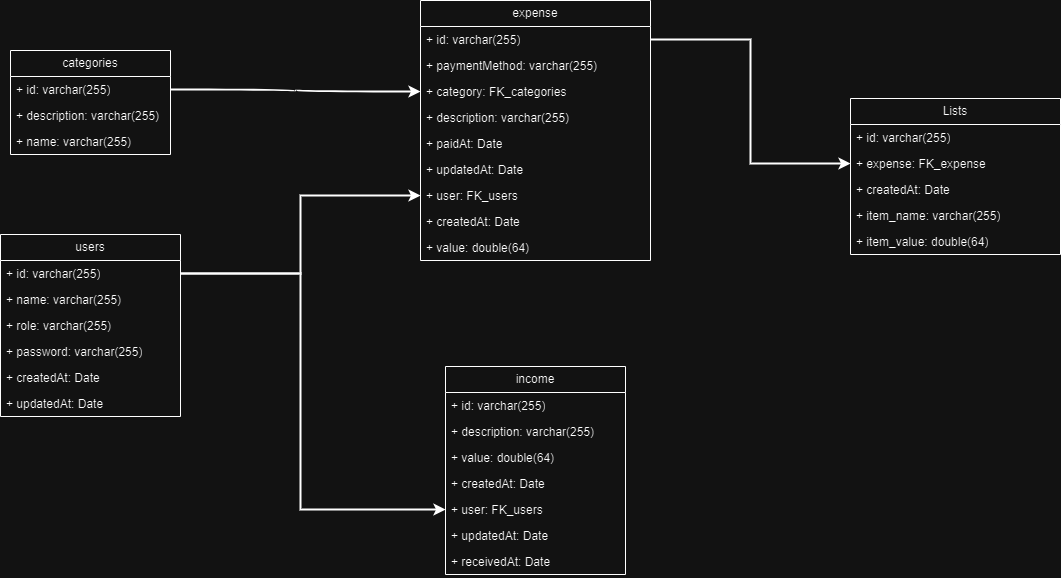

The diagram above was exported from draw.io. Its source (the exported page's mxGraphModel, read from the mxfile embedded in the PNG):
<mxGraphModel dx="1145" dy="627" grid="1" gridSize="10" guides="1" tooltips="1" connect="1" arrows="1" fold="1" page="1" pageScale="1" pageWidth="827" pageHeight="1169" math="0" shadow="0">
  <root>
    <mxCell id="0" />
    <mxCell id="1" parent="0" />
    <mxCell id="xLXtKc745XhODlLpZ_YD-1" value="categories" style="swimlane;fontStyle=0;childLayout=stackLayout;horizontal=1;startSize=26;fillColor=none;horizontalStack=0;resizeParent=1;resizeParentMax=0;resizeLast=0;collapsible=1;marginBottom=0;whiteSpace=wrap;html=1;" parent="1" vertex="1">
      <mxGeometry x="300" y="130" width="160" height="104" as="geometry" />
    </mxCell>
    <mxCell id="xLXtKc745XhODlLpZ_YD-2" value="+ id: varchar(255)" style="text;strokeColor=none;fillColor=none;align=left;verticalAlign=top;spacingLeft=4;spacingRight=4;overflow=hidden;rotatable=0;points=[[0,0.5],[1,0.5]];portConstraint=eastwest;whiteSpace=wrap;html=1;" parent="xLXtKc745XhODlLpZ_YD-1" vertex="1">
      <mxGeometry y="26" width="160" height="26" as="geometry" />
    </mxCell>
    <mxCell id="xLXtKc745XhODlLpZ_YD-3" value="+ description: varchar(255)" style="text;strokeColor=none;fillColor=none;align=left;verticalAlign=top;spacingLeft=4;spacingRight=4;overflow=hidden;rotatable=0;points=[[0,0.5],[1,0.5]];portConstraint=eastwest;whiteSpace=wrap;html=1;" parent="xLXtKc745XhODlLpZ_YD-1" vertex="1">
      <mxGeometry y="52" width="160" height="26" as="geometry" />
    </mxCell>
    <mxCell id="xLXtKc745XhODlLpZ_YD-5" value="+ name: varchar(255)" style="text;strokeColor=none;fillColor=none;align=left;verticalAlign=top;spacingLeft=4;spacingRight=4;overflow=hidden;rotatable=0;points=[[0,0.5],[1,0.5]];portConstraint=eastwest;whiteSpace=wrap;html=1;" parent="xLXtKc745XhODlLpZ_YD-1" vertex="1">
      <mxGeometry y="78" width="160" height="26" as="geometry" />
    </mxCell>
    <mxCell id="xLXtKc745XhODlLpZ_YD-6" value="users" style="swimlane;fontStyle=0;childLayout=stackLayout;horizontal=1;startSize=26;fillColor=none;horizontalStack=0;resizeParent=1;resizeParentMax=0;resizeLast=0;collapsible=1;marginBottom=0;whiteSpace=wrap;html=1;" parent="1" vertex="1">
      <mxGeometry x="290" y="314" width="180" height="182" as="geometry" />
    </mxCell>
    <mxCell id="xLXtKc745XhODlLpZ_YD-45" value="+ id: varchar(255)" style="text;strokeColor=none;fillColor=none;align=left;verticalAlign=top;spacingLeft=4;spacingRight=4;overflow=hidden;rotatable=0;points=[[0,0.5],[1,0.5]];portConstraint=eastwest;whiteSpace=wrap;html=1;" parent="xLXtKc745XhODlLpZ_YD-6" vertex="1">
      <mxGeometry y="26" width="180" height="26" as="geometry" />
    </mxCell>
    <mxCell id="xLXtKc745XhODlLpZ_YD-7" value="+ name: varchar(255)" style="text;strokeColor=none;fillColor=none;align=left;verticalAlign=top;spacingLeft=4;spacingRight=4;overflow=hidden;rotatable=0;points=[[0,0.5],[1,0.5]];portConstraint=eastwest;whiteSpace=wrap;html=1;" parent="xLXtKc745XhODlLpZ_YD-6" vertex="1">
      <mxGeometry y="52" width="180" height="26" as="geometry" />
    </mxCell>
    <mxCell id="xLXtKc745XhODlLpZ_YD-8" value="+ role: varchar(255)" style="text;strokeColor=none;fillColor=none;align=left;verticalAlign=top;spacingLeft=4;spacingRight=4;overflow=hidden;rotatable=0;points=[[0,0.5],[1,0.5]];portConstraint=eastwest;whiteSpace=wrap;html=1;" parent="xLXtKc745XhODlLpZ_YD-6" vertex="1">
      <mxGeometry y="78" width="180" height="26" as="geometry" />
    </mxCell>
    <mxCell id="xLXtKc745XhODlLpZ_YD-9" value="+ password: varchar(255)" style="text;strokeColor=none;fillColor=none;align=left;verticalAlign=top;spacingLeft=4;spacingRight=4;overflow=hidden;rotatable=0;points=[[0,0.5],[1,0.5]];portConstraint=eastwest;whiteSpace=wrap;html=1;" parent="xLXtKc745XhODlLpZ_YD-6" vertex="1">
      <mxGeometry y="104" width="180" height="26" as="geometry" />
    </mxCell>
    <mxCell id="xLXtKc745XhODlLpZ_YD-10" value="+ createdAt: Date" style="text;strokeColor=none;fillColor=none;align=left;verticalAlign=top;spacingLeft=4;spacingRight=4;overflow=hidden;rotatable=0;points=[[0,0.5],[1,0.5]];portConstraint=eastwest;whiteSpace=wrap;html=1;" parent="xLXtKc745XhODlLpZ_YD-6" vertex="1">
      <mxGeometry y="130" width="180" height="26" as="geometry" />
    </mxCell>
    <mxCell id="xLXtKc745XhODlLpZ_YD-11" value="+ updatedAt: Date" style="text;strokeColor=none;fillColor=none;align=left;verticalAlign=top;spacingLeft=4;spacingRight=4;overflow=hidden;rotatable=0;points=[[0,0.5],[1,0.5]];portConstraint=eastwest;whiteSpace=wrap;html=1;" parent="xLXtKc745XhODlLpZ_YD-6" vertex="1">
      <mxGeometry y="156" width="180" height="26" as="geometry" />
    </mxCell>
    <mxCell id="xLXtKc745XhODlLpZ_YD-12" value="expense" style="swimlane;fontStyle=0;childLayout=stackLayout;horizontal=1;startSize=26;fillColor=none;horizontalStack=0;resizeParent=1;resizeParentMax=0;resizeLast=0;collapsible=1;marginBottom=0;whiteSpace=wrap;html=1;" parent="1" vertex="1">
      <mxGeometry x="710" y="80" width="230" height="260" as="geometry" />
    </mxCell>
    <mxCell id="xLXtKc745XhODlLpZ_YD-51" value="+ id: varchar(255)" style="text;strokeColor=none;fillColor=none;align=left;verticalAlign=top;spacingLeft=4;spacingRight=4;overflow=hidden;rotatable=0;points=[[0,0.5],[1,0.5]];portConstraint=eastwest;whiteSpace=wrap;html=1;" parent="xLXtKc745XhODlLpZ_YD-12" vertex="1">
      <mxGeometry y="26" width="230" height="26" as="geometry" />
    </mxCell>
    <mxCell id="xLXtKc745XhODlLpZ_YD-16" value="+ paymentMethod: varchar(255)" style="text;strokeColor=none;fillColor=none;align=left;verticalAlign=top;spacingLeft=4;spacingRight=4;overflow=hidden;rotatable=0;points=[[0,0.5],[1,0.5]];portConstraint=eastwest;whiteSpace=wrap;html=1;" parent="xLXtKc745XhODlLpZ_YD-12" vertex="1">
      <mxGeometry y="52" width="230" height="26" as="geometry" />
    </mxCell>
    <mxCell id="xLXtKc745XhODlLpZ_YD-14" value="+ category: FK_categories" style="text;strokeColor=none;fillColor=none;align=left;verticalAlign=top;spacingLeft=4;spacingRight=4;overflow=hidden;rotatable=0;points=[[0,0.5],[1,0.5]];portConstraint=eastwest;whiteSpace=wrap;html=1;" parent="xLXtKc745XhODlLpZ_YD-12" vertex="1">
      <mxGeometry y="78" width="230" height="26" as="geometry" />
    </mxCell>
    <mxCell id="xLXtKc745XhODlLpZ_YD-38" value="+ description: varchar(255)" style="text;strokeColor=none;fillColor=none;align=left;verticalAlign=top;spacingLeft=4;spacingRight=4;overflow=hidden;rotatable=0;points=[[0,0.5],[1,0.5]];portConstraint=eastwest;whiteSpace=wrap;html=1;" parent="xLXtKc745XhODlLpZ_YD-12" vertex="1">
      <mxGeometry y="104" width="230" height="26" as="geometry" />
    </mxCell>
    <mxCell id="xLXtKc745XhODlLpZ_YD-43" value="+ paidAt: Date" style="text;strokeColor=none;fillColor=none;align=left;verticalAlign=top;spacingLeft=4;spacingRight=4;overflow=hidden;rotatable=0;points=[[0,0.5],[1,0.5]];portConstraint=eastwest;whiteSpace=wrap;html=1;" parent="xLXtKc745XhODlLpZ_YD-12" vertex="1">
      <mxGeometry y="130" width="230" height="26" as="geometry" />
    </mxCell>
    <mxCell id="xLXtKc745XhODlLpZ_YD-42" value="+ updatedAt: Date" style="text;strokeColor=none;fillColor=none;align=left;verticalAlign=top;spacingLeft=4;spacingRight=4;overflow=hidden;rotatable=0;points=[[0,0.5],[1,0.5]];portConstraint=eastwest;whiteSpace=wrap;html=1;" parent="xLXtKc745XhODlLpZ_YD-12" vertex="1">
      <mxGeometry y="156" width="230" height="26" as="geometry" />
    </mxCell>
    <mxCell id="xLXtKc745XhODlLpZ_YD-41" value="+ user: FK_users" style="text;strokeColor=none;fillColor=none;align=left;verticalAlign=top;spacingLeft=4;spacingRight=4;overflow=hidden;rotatable=0;points=[[0,0.5],[1,0.5]];portConstraint=eastwest;whiteSpace=wrap;html=1;" parent="xLXtKc745XhODlLpZ_YD-12" vertex="1">
      <mxGeometry y="182" width="230" height="26" as="geometry" />
    </mxCell>
    <mxCell id="xLXtKc745XhODlLpZ_YD-40" value="+ createdAt: Date" style="text;strokeColor=none;fillColor=none;align=left;verticalAlign=top;spacingLeft=4;spacingRight=4;overflow=hidden;rotatable=0;points=[[0,0.5],[1,0.5]];portConstraint=eastwest;whiteSpace=wrap;html=1;" parent="xLXtKc745XhODlLpZ_YD-12" vertex="1">
      <mxGeometry y="208" width="230" height="26" as="geometry" />
    </mxCell>
    <mxCell id="xLXtKc745XhODlLpZ_YD-39" value="+ value: double(64)" style="text;strokeColor=none;fillColor=none;align=left;verticalAlign=top;spacingLeft=4;spacingRight=4;overflow=hidden;rotatable=0;points=[[0,0.5],[1,0.5]];portConstraint=eastwest;whiteSpace=wrap;html=1;" parent="xLXtKc745XhODlLpZ_YD-12" vertex="1">
      <mxGeometry y="234" width="230" height="26" as="geometry" />
    </mxCell>
    <mxCell id="xLXtKc745XhODlLpZ_YD-28" value="income" style="swimlane;fontStyle=0;childLayout=stackLayout;horizontal=1;startSize=26;fillColor=none;horizontalStack=0;resizeParent=1;resizeParentMax=0;resizeLast=0;collapsible=1;marginBottom=0;whiteSpace=wrap;html=1;" parent="1" vertex="1">
      <mxGeometry x="735" y="446" width="180" height="208" as="geometry" />
    </mxCell>
    <mxCell id="xLXtKc745XhODlLpZ_YD-52" value="+ id: varchar(255)" style="text;strokeColor=none;fillColor=none;align=left;verticalAlign=top;spacingLeft=4;spacingRight=4;overflow=hidden;rotatable=0;points=[[0,0.5],[1,0.5]];portConstraint=eastwest;whiteSpace=wrap;html=1;" parent="xLXtKc745XhODlLpZ_YD-28" vertex="1">
      <mxGeometry y="26" width="180" height="26" as="geometry" />
    </mxCell>
    <mxCell id="xLXtKc745XhODlLpZ_YD-13" value="+ description: varchar(255)" style="text;strokeColor=none;fillColor=none;align=left;verticalAlign=top;spacingLeft=4;spacingRight=4;overflow=hidden;rotatable=0;points=[[0,0.5],[1,0.5]];portConstraint=eastwest;whiteSpace=wrap;html=1;" parent="xLXtKc745XhODlLpZ_YD-28" vertex="1">
      <mxGeometry y="52" width="180" height="26" as="geometry" />
    </mxCell>
    <mxCell id="xLXtKc745XhODlLpZ_YD-15" value="+ value: double(64)" style="text;strokeColor=none;fillColor=none;align=left;verticalAlign=top;spacingLeft=4;spacingRight=4;overflow=hidden;rotatable=0;points=[[0,0.5],[1,0.5]];portConstraint=eastwest;whiteSpace=wrap;html=1;" parent="xLXtKc745XhODlLpZ_YD-28" vertex="1">
      <mxGeometry y="78" width="180" height="26" as="geometry" />
    </mxCell>
    <mxCell id="xLXtKc745XhODlLpZ_YD-25" value="+ createdAt: Date" style="text;strokeColor=none;fillColor=none;align=left;verticalAlign=top;spacingLeft=4;spacingRight=4;overflow=hidden;rotatable=0;points=[[0,0.5],[1,0.5]];portConstraint=eastwest;whiteSpace=wrap;html=1;" parent="xLXtKc745XhODlLpZ_YD-28" vertex="1">
      <mxGeometry y="104" width="180" height="26" as="geometry" />
    </mxCell>
    <mxCell id="xLXtKc745XhODlLpZ_YD-17" value="+ user: FK_users" style="text;strokeColor=none;fillColor=none;align=left;verticalAlign=top;spacingLeft=4;spacingRight=4;overflow=hidden;rotatable=0;points=[[0,0.5],[1,0.5]];portConstraint=eastwest;whiteSpace=wrap;html=1;" parent="xLXtKc745XhODlLpZ_YD-28" vertex="1">
      <mxGeometry y="130" width="180" height="26" as="geometry" />
    </mxCell>
    <mxCell id="xLXtKc745XhODlLpZ_YD-26" value="+ updatedAt: Date" style="text;strokeColor=none;fillColor=none;align=left;verticalAlign=top;spacingLeft=4;spacingRight=4;overflow=hidden;rotatable=0;points=[[0,0.5],[1,0.5]];portConstraint=eastwest;whiteSpace=wrap;html=1;" parent="xLXtKc745XhODlLpZ_YD-28" vertex="1">
      <mxGeometry y="156" width="180" height="26" as="geometry" />
    </mxCell>
    <mxCell id="xLXtKc745XhODlLpZ_YD-27" value="+ receivedAt: Date" style="text;strokeColor=none;fillColor=none;align=left;verticalAlign=top;spacingLeft=4;spacingRight=4;overflow=hidden;rotatable=0;points=[[0,0.5],[1,0.5]];portConstraint=eastwest;whiteSpace=wrap;html=1;" parent="xLXtKc745XhODlLpZ_YD-28" vertex="1">
      <mxGeometry y="182" width="180" height="26" as="geometry" />
    </mxCell>
    <mxCell id="xLXtKc745XhODlLpZ_YD-46" style="edgeStyle=orthogonalEdgeStyle;rounded=0;orthogonalLoop=1;jettySize=auto;html=1;exitX=1;exitY=0.5;exitDx=0;exitDy=0;entryX=0;entryY=0.5;entryDx=0;entryDy=0;strokeWidth=2;" parent="1" source="xLXtKc745XhODlLpZ_YD-45" target="xLXtKc745XhODlLpZ_YD-41" edge="1">
      <mxGeometry relative="1" as="geometry" />
    </mxCell>
    <mxCell id="xLXtKc745XhODlLpZ_YD-47" value="Lists" style="swimlane;fontStyle=0;childLayout=stackLayout;horizontal=1;startSize=26;fillColor=none;horizontalStack=0;resizeParent=1;resizeParentMax=0;resizeLast=0;collapsible=1;marginBottom=0;whiteSpace=wrap;html=1;" parent="1" vertex="1">
      <mxGeometry x="1140" y="178" width="210" height="156" as="geometry" />
    </mxCell>
    <mxCell id="xLXtKc745XhODlLpZ_YD-48" value="+ id: varchar(255)" style="text;strokeColor=none;fillColor=none;align=left;verticalAlign=top;spacingLeft=4;spacingRight=4;overflow=hidden;rotatable=0;points=[[0,0.5],[1,0.5]];portConstraint=eastwest;whiteSpace=wrap;html=1;" parent="xLXtKc745XhODlLpZ_YD-47" vertex="1">
      <mxGeometry y="26" width="210" height="26" as="geometry" />
    </mxCell>
    <mxCell id="xLXtKc745XhODlLpZ_YD-49" value="+ expense: FK_expense" style="text;strokeColor=none;fillColor=none;align=left;verticalAlign=top;spacingLeft=4;spacingRight=4;overflow=hidden;rotatable=0;points=[[0,0.5],[1,0.5]];portConstraint=eastwest;whiteSpace=wrap;html=1;" parent="xLXtKc745XhODlLpZ_YD-47" vertex="1">
      <mxGeometry y="52" width="210" height="26" as="geometry" />
    </mxCell>
    <mxCell id="xLXtKc745XhODlLpZ_YD-55" value="+ createdAt: Date" style="text;strokeColor=none;fillColor=none;align=left;verticalAlign=top;spacingLeft=4;spacingRight=4;overflow=hidden;rotatable=0;points=[[0,0.5],[1,0.5]];portConstraint=eastwest;whiteSpace=wrap;html=1;" parent="xLXtKc745XhODlLpZ_YD-47" vertex="1">
      <mxGeometry y="78" width="210" height="26" as="geometry" />
    </mxCell>
    <mxCell id="xLXtKc745XhODlLpZ_YD-50" value="+ item_name: varchar(255)" style="text;strokeColor=none;fillColor=none;align=left;verticalAlign=top;spacingLeft=4;spacingRight=4;overflow=hidden;rotatable=0;points=[[0,0.5],[1,0.5]];portConstraint=eastwest;whiteSpace=wrap;html=1;" parent="xLXtKc745XhODlLpZ_YD-47" vertex="1">
      <mxGeometry y="104" width="210" height="26" as="geometry" />
    </mxCell>
    <mxCell id="xLXtKc745XhODlLpZ_YD-56" value="+ item_value: double(64)" style="text;strokeColor=none;fillColor=none;align=left;verticalAlign=top;spacingLeft=4;spacingRight=4;overflow=hidden;rotatable=0;points=[[0,0.5],[1,0.5]];portConstraint=eastwest;whiteSpace=wrap;html=1;" parent="xLXtKc745XhODlLpZ_YD-47" vertex="1">
      <mxGeometry y="130" width="210" height="26" as="geometry" />
    </mxCell>
    <mxCell id="xLXtKc745XhODlLpZ_YD-53" style="edgeStyle=orthogonalEdgeStyle;rounded=0;orthogonalLoop=1;jettySize=auto;html=1;exitX=1;exitY=0.5;exitDx=0;exitDy=0;entryX=0;entryY=0.5;entryDx=0;entryDy=0;strokeWidth=2;" parent="1" source="xLXtKc745XhODlLpZ_YD-45" target="xLXtKc745XhODlLpZ_YD-17" edge="1">
      <mxGeometry relative="1" as="geometry">
        <Array as="points">
          <mxPoint x="590" y="353" />
          <mxPoint x="590" y="589" />
        </Array>
      </mxGeometry>
    </mxCell>
    <mxCell id="xLXtKc745XhODlLpZ_YD-54" style="edgeStyle=orthogonalEdgeStyle;rounded=0;orthogonalLoop=1;jettySize=auto;html=1;exitX=1;exitY=0.5;exitDx=0;exitDy=0;entryX=0;entryY=0.5;entryDx=0;entryDy=0;curved=1;strokeWidth=2;" parent="1" source="xLXtKc745XhODlLpZ_YD-2" target="xLXtKc745XhODlLpZ_YD-14" edge="1">
      <mxGeometry relative="1" as="geometry" />
    </mxCell>
    <mxCell id="xLXtKc745XhODlLpZ_YD-57" style="edgeStyle=orthogonalEdgeStyle;rounded=0;orthogonalLoop=1;jettySize=auto;html=1;exitX=1;exitY=0.5;exitDx=0;exitDy=0;entryX=0;entryY=0.5;entryDx=0;entryDy=0;strokeWidth=2;" parent="1" source="xLXtKc745XhODlLpZ_YD-51" target="xLXtKc745XhODlLpZ_YD-49" edge="1">
      <mxGeometry relative="1" as="geometry" />
    </mxCell>
  </root>
</mxGraphModel>